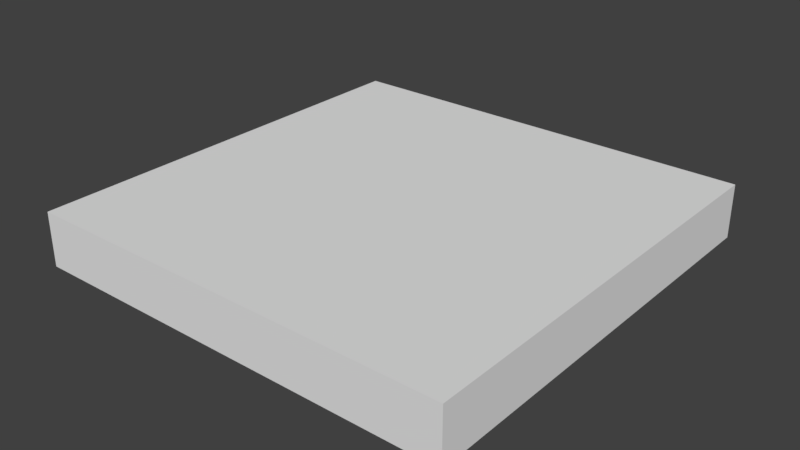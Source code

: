 # Source: StaticMesh_Square_2x2x0.25.blend  (saved by Blender 2.78.0; exported with 4.5.12 LTS)
import bpy
from mathutils import Matrix  # noqa: F401  (used for matrix-valued properties, if any)

bpy.ops.wm.read_factory_settings(use_empty=True)
scene = bpy.context.scene
scene.name = 'Scene'

# ---- collections
col_collection_1 = bpy.data.collections.new('Collection 1'); scene.collection.children.link(col_collection_1)

# ---- world
world_world = bpy.data.worlds.new('World'); scene.world = world_world
world_world.color = (0.05088, 0.05088, 0.05088)
world_world.use_sun_shadow = False
world_world.sun_shadow_jitter_overblur = 0.0
world_world.cycles.sampling_method = 'MANUAL'

# ---- meshes
me_vert = bpy.data.meshes.new('Vert')
me_vert.from_pydata([(0.0, 0.0, 0.0), (2.0, 0.0, 0.0), (2.0, 2.0, 0.0), (0.0, 2.0, 0.0), (0.0, 0.0, 0.25), (2.0, 0.0, 0.25), (2.0, 2.0, 0.25), (0.0, 2.0, 0.25)], [], [(1, 0, 3, 2), (5, 6, 7, 4), (2, 3, 7, 6), (0, 1, 5, 4), (3, 0, 4, 7), (1, 2, 6, 5)])
me_vert.use_remesh_preserve_volume = False
me_vert.use_remesh_preserve_attributes = False
me_vert.use_mirror_vertex_groups = False
me_vert.update()

# ---- objects
ob_staticmesh_square_2x2x0_25 = bpy.data.objects.new('StaticMesh_Square 2x2x0.25', me_vert)

# ---- transforms, parenting, visibility, modifiers, constraints
ob_staticmesh_square_2x2x0_25.location = (0.0, 0.0, 0.0)
ob_staticmesh_square_2x2x0_25.lineart.crease_threshold = 0.0

# ---- collection membership
col_collection_1.objects.link(ob_staticmesh_square_2x2x0_25)

# ---- scene / render settings (as saved in the file)
scene.frame_start = 1; scene.frame_end = 250; scene.frame_set(1)
scene.render.engine = 'CYCLES'
scene.render.resolution_percentage = 50
scene.render.dither_intensity = 0.0
scene.render.use_persistent_data = True
scene.cycles.shading_system = True
scene.cycles.use_denoising = False
scene.cycles.samples = 128
scene.cycles.sampling_pattern = 'TABULATED_SOBOL'
scene.cycles.light_sampling_threshold = 0.0
scene.cycles.use_adaptive_sampling = False
scene.cycles.use_light_tree = False
scene.cycles.blur_glossy = 0.0
scene.cycles.sample_clamp_indirect = 0.0
scene.view_settings.view_transform = 'Standard'
bpy.context.view_layer.update()

# ---- added for rendering (the .blend has no active camera and no usable light): camera, sun
cam_auto = bpy.data.cameras.new('AutoCamera')
cam_auto.lens = 50.0
cam_auto.sensor_width = 36.0
cam_auto.clip_end = 1000.0
ob_auto_camera = bpy.data.objects.new('AutoCamera', cam_auto)
scene.collection.objects.link(ob_auto_camera)
ob_auto_camera.location = (3.62713, -2.15256, 2.22671)
ob_auto_camera.rotation_euler = (1.09748, -7.21219e-08, 0.694738)
scene.camera = ob_auto_camera
light_auto_sun = bpy.data.lights.new('AutoSun', 'SUN')
light_auto_sun.energy = 3.0
light_auto_sun.angle = 0.0523599
ob_auto_sun = bpy.data.objects.new('AutoSun', light_auto_sun)
scene.collection.objects.link(ob_auto_sun)
ob_auto_sun.rotation_euler = (0.872665, 0.174533, 0.523599)
bpy.context.view_layer.update()
